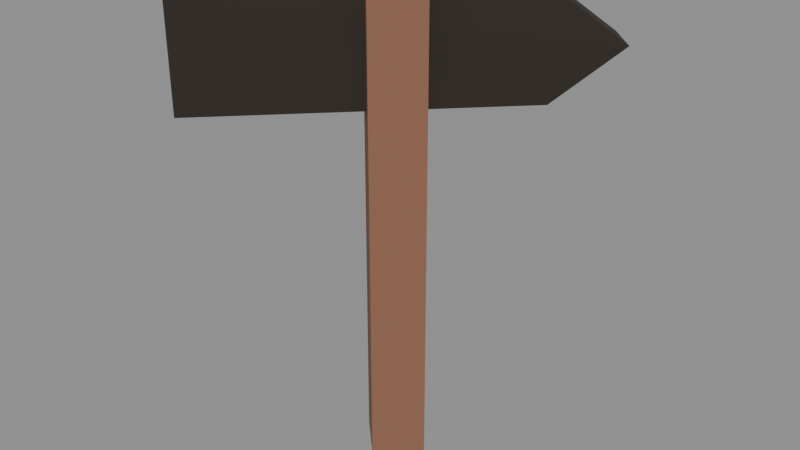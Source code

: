 # Source: church-waymarker.blend  (saved by Blender 5.2.44; exported with 4.5.12 LTS)
import bpy
from mathutils import Matrix  # noqa: F401  (used for matrix-valued properties, if any)

bpy.ops.wm.read_factory_settings(use_empty=True)
scene = bpy.context.scene
scene.name = 'Scene'

# ---- materials (node trees are filled in below, after node groups)
mat_hordetaverntimber = bpy.data.materials.new('HordeTavernTimber')
mat_hordetaverntimber.diffuse_color = (0.25, 0.115, 0.065, 1.0)
mat_hordehearthchar = bpy.data.materials.new('HordeHearthChar')
mat_hordehearthchar.diffuse_color = (0.025, 0.019, 0.013, 1.0)

# ---- material node trees
mat_hordetaverntimber.use_nodes = True; mat_hordetaverntimber.node_tree.nodes.clear()
_N = mat_hordetaverntimber.node_tree.nodes; _L = mat_hordetaverntimber.node_tree.links
n0 = _N.new('ShaderNodeBsdfPrincipled'); n0.name = 'Principled BSDF'; n0.location = (-200, 100)
n0.inputs[0].default_value = (0.25, 0.115, 0.065, 1.0)
n0.inputs[2].default_value = 0.84
n0.inputs[10].default_value = 0.005
n1 = _N.new('ShaderNodeOutputMaterial'); n1.name = 'Material Output'; n1.location = (200, 100)
_L.new(n0.outputs[0], n1.inputs[0])
n1.is_active_output = True
mat_hordehearthchar.use_nodes = True; mat_hordehearthchar.node_tree.nodes.clear()
_N = mat_hordehearthchar.node_tree.nodes; _L = mat_hordehearthchar.node_tree.links
n0 = _N.new('ShaderNodeBsdfPrincipled'); n0.name = 'Principled BSDF'; n0.location = (-200, 100)
n0.inputs[0].default_value = (0.025, 0.019, 0.013, 1.0)
n0.inputs[2].default_value = 0.95
n0.inputs[10].default_value = 0.005
n1 = _N.new('ShaderNodeOutputMaterial'); n1.name = 'Material Output'; n1.location = (200, 100)
_L.new(n0.outputs[0], n1.inputs[0])
n1.is_active_output = True

# ---- meshes
me_b02_waymarker_post = bpy.data.meshes.new('B02_waymarker_post')
me_b02_waymarker_post.from_pydata([(34.65, -81.96, -6.183), (34.79, -82.1, -6.183), (34.65, -82.24, -6.183), (34.51, -82.1, -6.183), (34.65, -81.96, -4.382), (34.79, -82.1, -4.382), (34.65, -82.24, -4.382), (34.51, -82.1, -4.382)], [], [(0, 1, 2, 3), (4, 5, 1, 0), (5, 6, 2, 1), (6, 7, 3, 2), (7, 4, 0, 3), (7, 6, 5, 4)])
_uv = me_b02_waymarker_post.uv_layers.new(name='metre_projection')
_uv.uv.foreach_set('vector', [17.27, -41.0, 17.38, -41.0, 17.38, -41.1, 17.27, -41.1, 17.27, -2.191, 17.38, -2.191, 17.38, -3.091, 17.27, -3.091, -41.0, -2.191, -41.1, -2.191, -41.1, -3.091, -41.0, -3.091, 17.38, -2.191, 17.27, -2.191, 17.27, -3.091, 17.38, -3.091, -41.1, -2.191, -41.0, -2.191, -41.0, -3.091, -41.1, -3.091, 17.27, -41.1, 17.38, -41.1, 17.38, -41.0, 17.27, -41.0])
me_b02_waymarker_post.materials.append(mat_hordetaverntimber)
me_b02_waymarker_post.update()
me_b02_church_arrow_board = bpy.data.meshes.new('B02_church_arrow_board')
me_b02_church_arrow_board.from_pydata([(35.1, -81.46, -4.612), (34.92, -81.65, -4.812), (34.04, -82.52, -4.812), (34.04, -82.52, -4.412), (34.92, -81.65, -4.412), (35.22, -81.58, -4.612), (35.03, -81.76, -4.812), (34.16, -82.64, -4.812), (34.16, -82.64, -4.412), (35.03, -81.76, -4.412)], [], [(0, 1, 2, 3, 4), (9, 8, 7, 6, 5), (1, 0, 5, 6), (2, 1, 6, 7), (3, 2, 7, 8), (4, 3, 8, 9), (0, 4, 9, 5)])
_uv = me_b02_church_arrow_board.uv_layers.new(name='metre_projection')
_uv.uv.foreach_set('vector', [-40.67, -2.306, -40.79, -2.406, -41.42, -2.406, -41.42, -2.206, -40.79, -2.206, -40.79, -2.206, -41.42, -2.206, -41.42, -2.406, -40.79, -2.406, -40.67, -2.306, 17.26, -40.79, 17.26, -40.67, 17.34, -40.67, 17.34, -40.79, 17.26, -41.42, 17.26, -40.79, 17.34, -40.79, 17.34, -41.42, 17.26, -2.206, 17.26, -2.406, 17.34, -2.406, 17.34, -2.206, 17.26, -40.79, 17.26, -41.42, 17.34, -41.42, 17.34, -40.79, 17.26, -40.67, 17.26, -40.79, 17.34, -40.79, 17.34, -40.67])
me_b02_church_arrow_board.materials.append(mat_hordehearthchar)
me_b02_church_arrow_board.update()
me_b02_church_arrow_letters = bpy.data.meshes.new('B02_church_arrow_letters')
me_b02_church_arrow_letters.from_pydata([(34.77, -81.8, -4.482), (34.86, -81.7, -4.482), (34.86, -81.7, -4.516), (34.77, -81.8, -4.516), (34.77, -81.8, -4.482), (34.87, -81.7, -4.482), (34.87, -81.7, -4.516), (34.77, -81.8, -4.516), (34.85, -81.71, -4.475), (34.89, -81.67, -4.547), (34.87, -81.69, -4.568), (34.83, -81.73, -4.496), (34.86, -81.71, -4.475), (34.9, -81.67, -4.547), (34.88, -81.69, -4.568), (34.84, -81.73, -4.496), (34.89, -81.68, -4.527), (34.89, -81.68, -4.696), (34.86, -81.7, -4.696), (34.86, -81.7, -4.527), (34.89, -81.68, -4.527), (34.89, -81.68, -4.696), (34.87, -81.7, -4.696), (34.87, -81.7, -4.527), (34.89, -81.67, -4.676), (34.85, -81.71, -4.748), (34.83, -81.73, -4.727), (34.87, -81.69, -4.655), (34.9, -81.67, -4.676), (34.86, -81.71, -4.748), (34.84, -81.73, -4.727), (34.88, -81.69, -4.655), (34.86, -81.7, -4.741), (34.77, -81.8, -4.741), (34.77, -81.8, -4.707), (34.86, -81.7, -4.707), (34.87, -81.7, -4.741), (34.77, -81.8, -4.741), (34.77, -81.8, -4.707), (34.87, -81.7, -4.707), (34.73, -81.83, -4.741), (34.73, -81.83, -4.482), (34.76, -81.8, -4.482), (34.76, -81.8, -4.741), (34.74, -81.83, -4.741), (34.74, -81.83, -4.482), (34.76, -81.81, -4.482), (34.76, -81.81, -4.741), (34.64, -81.92, -4.741), (34.64, -81.92, -4.482), (34.66, -81.9, -4.482), (34.66, -81.9, -4.741), (34.64, -81.93, -4.741), (34.64, -81.93, -4.482), (34.67, -81.9, -4.482), (34.67, -81.9, -4.741), (34.76, -81.8, -4.629), (34.64, -81.92, -4.629), (34.64, -81.92, -4.595), (34.76, -81.8, -4.595), (34.76, -81.81, -4.629), (34.64, -81.93, -4.629), (34.64, -81.93, -4.595), (34.76, -81.81, -4.595), (34.63, -81.93, -4.482), (34.63, -81.93, -4.692), (34.61, -81.96, -4.692), (34.61, -81.96, -4.482), (34.63, -81.94, -4.482), (34.63, -81.94, -4.692), (34.61, -81.96, -4.692), (34.61, -81.96, -4.482), (34.63, -81.93, -4.67), (34.6, -81.97, -4.748), (34.58, -81.99, -4.729), (34.61, -81.95, -4.651), (34.64, -81.93, -4.67), (34.6, -81.97, -4.748), (34.58, -81.99, -4.729), (34.62, -81.95, -4.651), (34.61, -81.96, -4.741), (34.53, -82.03, -4.741), (34.53, -82.03, -4.707), (34.61, -81.96, -4.707), (34.61, -81.96, -4.741), (34.54, -82.03, -4.741), (34.54, -82.03, -4.707), (34.61, -81.96, -4.707), (34.54, -82.02, -4.748), (34.51, -82.06, -4.67), (34.53, -82.04, -4.651), (34.56, -82.0, -4.729), (34.55, -82.02, -4.748), (34.51, -82.06, -4.67), (34.53, -82.04, -4.651), (34.57, -82.0, -4.729), (34.51, -82.05, -4.692), (34.51, -82.05, -4.482), (34.53, -82.03, -4.482), (34.53, -82.03, -4.692), (34.51, -82.06, -4.692), (34.51, -82.06, -4.482), (34.54, -82.03, -4.482), (34.54, -82.03, -4.692), (34.48, -82.09, -4.741), (34.48, -82.09, -4.482), (34.5, -82.06, -4.482), (34.5, -82.06, -4.741), (34.48, -82.09, -4.741), (34.48, -82.09, -4.482), (34.5, -82.06, -4.482), (34.5, -82.06, -4.741), (34.5, -82.06, -4.516), (34.4, -82.16, -4.516), (34.4, -82.16, -4.482), (34.5, -82.06, -4.482), (34.5, -82.06, -4.516), (34.4, -82.16, -4.516), (34.4, -82.16, -4.482), (34.5, -82.06, -4.482), (34.43, -82.13, -4.499), (34.39, -82.17, -4.552), (34.38, -82.19, -4.529), (34.41, -82.15, -4.475), (34.43, -82.14, -4.499), (34.4, -82.17, -4.552), (34.38, -82.19, -4.529), (34.42, -82.15, -4.475), (34.41, -82.16, -4.511), (34.41, -82.16, -4.604), (34.38, -82.18, -4.604), (34.38, -82.18, -4.511), (34.41, -82.16, -4.511), (34.41, -82.16, -4.604), (34.38, -82.18, -4.604), (34.38, -82.18, -4.511), (34.39, -82.17, -4.563), (34.43, -82.13, -4.61), (34.41, -82.15, -4.636), (34.38, -82.19, -4.588), (34.4, -82.17, -4.563), (34.43, -82.14, -4.61), (34.42, -82.15, -4.636), (34.38, -82.19, -4.588), (34.4, -82.16, -4.595), (34.5, -82.06, -4.595), (34.5, -82.06, -4.629), (34.4, -82.16, -4.629), (34.4, -82.16, -4.595), (34.5, -82.06, -4.595), (34.5, -82.06, -4.629), (34.4, -82.16, -4.629), (34.46, -82.11, -4.605), (34.4, -82.16, -4.747), (34.38, -82.19, -4.73), (34.44, -82.13, -4.588), (34.46, -82.11, -4.605), (34.4, -82.17, -4.747), (34.38, -82.19, -4.73), (34.44, -82.13, -4.588), (34.25, -82.31, -4.482), (34.35, -82.21, -4.482), (34.35, -82.21, -4.516), (34.25, -82.31, -4.516), (34.26, -82.31, -4.482), (34.35, -82.22, -4.482), (34.35, -82.22, -4.516), (34.26, -82.31, -4.516), (34.34, -82.22, -4.475), (34.38, -82.19, -4.547), (34.36, -82.2, -4.568), (34.32, -82.24, -4.496), (34.34, -82.23, -4.475), (34.38, -82.19, -4.547), (34.36, -82.21, -4.568), (34.32, -82.25, -4.496), (34.37, -82.19, -4.527), (34.37, -82.19, -4.696), (34.35, -82.21, -4.696), (34.35, -82.21, -4.527), (34.38, -82.19, -4.527), (34.38, -82.19, -4.696), (34.35, -82.22, -4.696), (34.35, -82.22, -4.527), (34.38, -82.19, -4.676), (34.34, -82.22, -4.748), (34.32, -82.24, -4.727), (34.36, -82.2, -4.655), (34.38, -82.19, -4.676), (34.34, -82.23, -4.748), (34.32, -82.25, -4.727), (34.36, -82.21, -4.655), (34.35, -82.21, -4.741), (34.25, -82.31, -4.741), (34.25, -82.31, -4.707), (34.35, -82.21, -4.707), (34.35, -82.22, -4.741), (34.26, -82.31, -4.741), (34.26, -82.31, -4.707), (34.35, -82.22, -4.707), (34.22, -82.34, -4.741), (34.22, -82.34, -4.482), (34.24, -82.32, -4.482), (34.24, -82.32, -4.741), (34.22, -82.35, -4.741), (34.22, -82.35, -4.482), (34.25, -82.32, -4.482), (34.25, -82.32, -4.741), (34.12, -82.44, -4.741), (34.12, -82.44, -4.482), (34.15, -82.41, -4.482), (34.15, -82.41, -4.741), (34.13, -82.44, -4.741), (34.13, -82.44, -4.482), (34.15, -82.42, -4.482), (34.15, -82.42, -4.741), (34.24, -82.32, -4.629), (34.12, -82.44, -4.629), (34.12, -82.44, -4.595), (34.24, -82.32, -4.595), (34.25, -82.32, -4.629), (34.13, -82.44, -4.629), (34.13, -82.44, -4.595), (34.25, -82.32, -4.595)], [], [(0, 1, 2, 3), (7, 6, 5, 4), (1, 0, 4, 5), (2, 1, 5, 6), (3, 2, 6, 7), (0, 3, 7, 4), (8, 9, 10, 11), (15, 14, 13, 12), (9, 8, 12, 13), (10, 9, 13, 14), (11, 10, 14, 15), (8, 11, 15, 12), (16, 17, 18, 19), (23, 22, 21, 20), (17, 16, 20, 21), (18, 17, 21, 22), (19, 18, 22, 23), (16, 19, 23, 20), (24, 25, 26, 27), (31, 30, 29, 28), (25, 24, 28, 29), (26, 25, 29, 30), (27, 26, 30, 31), (24, 27, 31, 28), (32, 33, 34, 35), (39, 38, 37, 36), (33, 32, 36, 37), (34, 33, 37, 38), (35, 34, 38, 39), (32, 35, 39, 36), (40, 41, 42, 43), (47, 46, 45, 44), (41, 40, 44, 45), (42, 41, 45, 46), (43, 42, 46, 47), (40, 43, 47, 44), (48, 49, 50, 51), (55, 54, 53, 52), (49, 48, 52, 53), (50, 49, 53, 54), (51, 50, 54, 55), (48, 51, 55, 52), (56, 57, 58, 59), (63, 62, 61, 60), (57, 56, 60, 61), (58, 57, 61, 62), (59, 58, 62, 63), (56, 59, 63, 60), (64, 65, 66, 67), (71, 70, 69, 68), (65, 64, 68, 69), (66, 65, 69, 70), (67, 66, 70, 71), (64, 67, 71, 68), (72, 73, 74, 75), (79, 78, 77, 76), (73, 72, 76, 77), (74, 73, 77, 78), (75, 74, 78, 79), (72, 75, 79, 76), (80, 81, 82, 83), (87, 86, 85, 84), (81, 80, 84, 85), (82, 81, 85, 86), (83, 82, 86, 87), (80, 83, 87, 84), (88, 89, 90, 91), (95, 94, 93, 92), (89, 88, 92, 93), (90, 89, 93, 94), (91, 90, 94, 95), (88, 91, 95, 92), (96, 97, 98, 99), (103, 102, 101, 100), (97, 96, 100, 101), (98, 97, 101, 102), (99, 98, 102, 103), (96, 99, 103, 100), (104, 105, 106, 107), (111, 110, 109, 108), (105, 104, 108, 109), (106, 105, 109, 110), (107, 106, 110, 111), (104, 107, 111, 108), (112, 113, 114, 115), (119, 118, 117, 116), (113, 112, 116, 117), (114, 113, 117, 118), (115, 114, 118, 119), (112, 115, 119, 116), (120, 121, 122, 123), (127, 126, 125, 124), (121, 120, 124, 125), (122, 121, 125, 126), (123, 122, 126, 127), (120, 123, 127, 124), (128, 129, 130, 131), (135, 134, 133, 132), (129, 128, 132, 133), (130, 129, 133, 134), (131, 130, 134, 135), (128, 131, 135, 132), (136, 137, 138, 139), (143, 142, 141, 140), (137, 136, 140, 141), (138, 137, 141, 142), (139, 138, 142, 143), (136, 139, 143, 140), (144, 145, 146, 147), (151, 150, 149, 148), (145, 144, 148, 149), (146, 145, 149, 150), (147, 146, 150, 151), (144, 147, 151, 148), (152, 153, 154, 155), (159, 158, 157, 156), (153, 152, 156, 157), (154, 153, 157, 158), (155, 154, 158, 159), (152, 155, 159, 156), (160, 161, 162, 163), (167, 166, 165, 164), (161, 160, 164, 165), (162, 161, 165, 166), (163, 162, 166, 167), (160, 163, 167, 164), (168, 169, 170, 171), (175, 174, 173, 172), (169, 168, 172, 173), (170, 169, 173, 174), (171, 170, 174, 175), (168, 171, 175, 172), (176, 177, 178, 179), (183, 182, 181, 180), (177, 176, 180, 181), (178, 177, 181, 182), (179, 178, 182, 183), (176, 179, 183, 180), (184, 185, 186, 187), (191, 190, 189, 188), (185, 184, 188, 189), (186, 185, 189, 190), (187, 186, 190, 191), (184, 187, 191, 188), (192, 193, 194, 195), (199, 198, 197, 196), (193, 192, 196, 197), (194, 193, 197, 198), (195, 194, 198, 199), (192, 195, 199, 196), (200, 201, 202, 203), (207, 206, 205, 204), (201, 200, 204, 205), (202, 201, 205, 206), (203, 202, 206, 207), (200, 203, 207, 204), (208, 209, 210, 211), (215, 214, 213, 212), (209, 208, 212, 213), (210, 209, 213, 214), (211, 210, 214, 215), (208, 211, 215, 212), (216, 217, 218, 219), (223, 222, 221, 220), (217, 216, 220, 221), (218, 217, 221, 222), (219, 218, 222, 223), (216, 219, 223, 220)])
_uv = me_b02_church_arrow_letters.uv_layers.new(name='metre_projection')
_uv.uv.foreach_set('vector', [-40.9, -2.241, -40.83, -2.241, -40.83, -2.258, -40.9, -2.258, -40.9, -2.258, -40.83, -2.258, -40.83, -2.241, -40.9, -2.241, 17.26, -40.83, 17.26, -40.9, 17.26, -40.9, 17.26, -40.83, 17.26, -2.258, 17.26, -2.241, 17.26, -2.241, 17.26, -2.258, 17.26, -40.9, 17.26, -40.83, 17.26, -40.83, 17.26, -40.9, 17.26, -2.241, 17.26, -2.258, 17.26, -2.258, 17.26, -2.241, -40.84, -2.238, -40.81, -2.274, -40.83, -2.284, -40.85, -2.248, -40.85, -2.248, -40.83, -2.284, -40.81, -2.274, -40.84, -2.238, 17.26, -2.274, 17.26, -2.238, 17.26, -2.238, 17.26, -2.274, 17.26, -40.83, 17.26, -40.81, 17.26, -40.81, 17.26, -40.83, 17.26, -2.248, 17.26, -2.284, 17.26, -2.284, 17.26, -2.248, 17.26, -40.84, 17.26, -40.85, 17.26, -40.85, 17.26, -40.84, -40.82, -2.264, -40.82, -2.348, -40.83, -2.348, -40.83, -2.264, -40.83, -2.264, -40.83, -2.348, -40.82, -2.348, -40.82, -2.264, 17.26, -2.348, 17.26, -2.264, 17.26, -2.264, 17.26, -2.348, 17.26, -40.83, 17.26, -40.82, 17.26, -40.82, 17.26, -40.83, 17.26, -2.264, 17.26, -2.348, 17.26, -2.348, 17.26, -2.264, 17.26, -40.82, 17.26, -40.83, 17.26, -40.83, 17.26, -40.82, -40.81, -2.338, -40.84, -2.374, -40.85, -2.364, -40.83, -2.328, -40.83, -2.328, -40.85, -2.364, -40.84, -2.374, -40.81, -2.338, 17.26, -2.374, 17.26, -2.338, 17.26, -2.338, 17.26, -2.374, 17.26, -40.85, 17.26, -40.84, 17.26, -40.84, 17.26, -40.85, 17.26, -2.328, 17.26, -2.364, 17.26, -2.364, 17.26, -2.328, 17.26, -40.81, 17.26, -40.83, 17.26, -40.83, 17.26, -40.81, -40.83, -2.371, -40.9, -2.371, -40.9, -2.354, -40.83, -2.354, -40.83, -2.354, -40.9, -2.354, -40.9, -2.371, -40.83, -2.371, 17.26, -40.9, 17.26, -40.83, 17.26, -40.83, 17.26, -40.9, 17.26, -2.354, 17.26, -2.371, 17.26, -2.371, 17.26, -2.354, 17.26, -40.83, 17.26, -40.9, 17.26, -40.9, 17.26, -40.83, 17.26, -2.371, 17.26, -2.354, 17.26, -2.354, 17.26, -2.371, -40.92, -2.371, -40.92, -2.241, -40.91, -2.241, -40.91, -2.371, -40.91, -2.371, -40.91, -2.241, -40.92, -2.241, -40.92, -2.371, 17.26, -2.241, 17.26, -2.371, 17.26, -2.371, 17.26, -2.241, 17.26, -40.91, 17.26, -40.92, 17.26, -40.92, 17.26, -40.91, 17.26, -2.371, 17.26, -2.241, 17.26, -2.241, 17.26, -2.371, 17.26, -40.92, 17.26, -40.91, 17.26, -40.91, 17.26, -40.92, -40.99, -2.371, -40.99, -2.241, -40.97, -2.241, -40.97, -2.371, -40.97, -2.371, -40.97, -2.241, -40.99, -2.241, -40.99, -2.371, 17.26, -2.241, 17.26, -2.371, 17.26, -2.371, 17.26, -2.241, 17.26, -40.97, 17.26, -40.99, 17.26, -40.99, 17.26, -40.97, 17.26, -2.371, 17.26, -2.241, 17.26, -2.241, 17.26, -2.371, 17.26, -40.99, 17.26, -40.97, 17.26, -40.97, 17.26, -40.99, -40.91, -2.314, -40.99, -2.314, -40.99, -2.297, -40.91, -2.297, -40.91, -2.297, -40.99, -2.297, -40.99, -2.314, -40.91, -2.314, 17.26, -40.99, 17.26, -40.91, 17.26, -40.91, 17.26, -40.99, 17.26, -2.297, 17.26, -2.314, 17.26, -2.314, 17.26, -2.297, 17.26, -40.91, 17.26, -40.99, 17.26, -40.99, 17.26, -40.91, 17.26, -2.314, 17.26, -2.297, 17.26, -2.297, 17.26, -2.314, -41.0, -2.241, -41.0, -2.346, -41.01, -2.346, -41.01, -2.241, -41.01, -2.241, -41.01, -2.346, -41.0, -2.346, -41.0, -2.241, 17.26, -2.346, 17.26, -2.241, 17.26, -2.241, 17.26, -2.346, 17.26, -41.01, 17.26, -41.0, 17.26, -41.0, 17.26, -41.01, 17.26, -2.241, 17.26, -2.346, 17.26, -2.346, 17.26, -2.241, 17.26, -41.0, 17.26, -41.01, 17.26, -41.01, 17.26, -41.0, -40.99, -2.335, -41.02, -2.374, -41.04, -2.364, -41.01, -2.325, -41.01, -2.325, -41.04, -2.364, -41.02, -2.374, -40.99, -2.335, 17.26, -2.374, 17.26, -2.335, 17.26, -2.335, 17.26, -2.374, 17.26, -41.04, 17.26, -41.02, 17.26, -41.02, 17.26, -41.04, 17.26, -2.325, 17.26, -2.364, 17.26, -2.364, 17.26, -2.325, 17.26, -40.99, 17.26, -41.01, 17.26, -41.01, 17.26, -40.99, -41.01, -2.371, -41.07, -2.371, -41.07, -2.354, -41.01, -2.354, -41.01, -2.354, -41.07, -2.354, -41.07, -2.371, -41.01, -2.371, 17.26, -41.07, 17.26, -41.01, 17.26, -41.01, 17.26, -41.07, 17.26, -2.354, 17.26, -2.371, 17.26, -2.371, 17.26, -2.354, 17.26, -41.01, 17.26, -41.07, 17.26, -41.07, 17.26, -41.01, 17.26, -2.371, 17.26, -2.354, 17.26, -2.354, 17.26, -2.371, -41.06, -2.374, -41.09, -2.335, -41.07, -2.325, -41.05, -2.364, -41.05, -2.364, -41.07, -2.325, -41.09, -2.335, -41.06, -2.374, 17.26, -2.335, 17.26, -2.374, 17.26, -2.374, 17.26, -2.335, 17.26, -41.07, 17.26, -41.09, 17.26, -41.09, 17.26, -41.07, 17.26, -2.364, 17.26, -2.325, 17.26, -2.325, 17.26, -2.364, 17.26, -41.06, 17.26, -41.05, 17.26, -41.05, 17.26, -41.06, -41.08, -2.346, -41.08, -2.241, -41.07, -2.241, -41.07, -2.346, -41.07, -2.346, -41.07, -2.241, -41.08, -2.241, -41.08, -2.346, 17.26, -2.241, 17.26, -2.346, 17.26, -2.346, 17.26, -2.241, 17.26, -41.07, 17.26, -41.08, 17.26, -41.08, 17.26, -41.07, 17.26, -2.346, 17.26, -2.241, 17.26, -2.241, 17.26, -2.346, 17.26, -41.08, 17.26, -41.07, 17.26, -41.07, 17.26, -41.08, -41.11, -2.371, -41.11, -2.241, -41.09, -2.241, -41.09, -2.371, -41.09, -2.371, -41.09, -2.241, -41.11, -2.241, -41.11, -2.371, 17.26, -2.241, 17.26, -2.371, 17.26, -2.371, 17.26, -2.241, 17.26, -41.09, 17.26, -41.11, 17.26, -41.11, 17.26, -41.09, 17.26, -2.371, 17.26, -2.241, 17.26, -2.241, 17.26, -2.371, 17.26, -41.11, 17.26, -41.09, 17.26, -41.09, 17.26, -41.11, -41.09, -2.258, -41.16, -2.258, -41.16, -2.241, -41.09, -2.241, -41.09, -2.241, -41.16, -2.241, -41.16, -2.258, -41.09, -2.258, 17.26, -41.16, 17.26, -41.09, 17.26, -41.09, 17.26, -41.16, 17.26, -2.241, 17.26, -2.258, 17.26, -2.258, 17.26, -2.241, 17.26, -41.09, 17.26, -41.16, 17.26, -41.16, 17.26, -41.09, 17.26, -2.258, 17.26, -2.241, 17.26, -2.241, 17.26, -2.258, -41.14, -2.249, -41.16, -2.276, -41.18, -2.264, -41.15, -2.238, -41.15, -2.238, -41.18, -2.264, -41.16, -2.276, -41.14, -2.249, 17.26, -2.276, 17.26, -2.249, 17.26, -2.249, 17.26, -2.276, 17.26, -41.18, 17.26, -41.16, 17.26, -41.16, 17.26, -41.18, 17.26, -2.238, 17.26, -2.264, 17.26, -2.264, 17.26, -2.238, 17.26, -41.14, 17.26, -41.15, 17.26, -41.15, 17.26, -41.14, -41.16, -2.256, -41.16, -2.302, -41.17, -2.302, -41.17, -2.256, -41.17, -2.256, -41.17, -2.302, -41.16, -2.302, -41.16, -2.256, 17.26, -2.302, 17.26, -2.256, 17.26, -2.256, 17.26, -2.302, 17.26, -41.17, 17.26, -41.16, 17.26, -41.16, 17.26, -41.17, 17.26, -2.256, 17.26, -2.302, 17.26, -2.302, 17.26, -2.256, 17.26, -41.16, 17.26, -41.17, 17.26, -41.17, 17.26, -41.16, -41.17, -2.281, -41.14, -2.305, -41.15, -2.318, -41.18, -2.294, -41.18, -2.294, -41.15, -2.318, -41.14, -2.305, -41.17, -2.281, 17.26, -41.14, 17.26, -41.17, 17.26, -41.17, 17.26, -41.14, 17.26, -2.318, 17.26, -2.305, 17.26, -2.305, 17.26, -2.318, 17.26, -41.18, 17.26, -41.15, 17.26, -41.15, 17.26, -41.18, 17.26, -2.281, 17.26, -2.294, 17.26, -2.294, 17.26, -2.281, -41.16, -2.297, -41.09, -2.297, -41.09, -2.314, -41.16, -2.314, -41.16, -2.314, -41.09, -2.314, -41.09, -2.297, -41.16, -2.297, 17.26, -41.09, 17.26, -41.16, 17.26, -41.16, 17.26, -41.09, 17.26, -2.314, 17.26, -2.297, 17.26, -2.297, 17.26, -2.314, 17.26, -41.16, 17.26, -41.09, 17.26, -41.09, 17.26, -41.16, 17.26, -2.297, 17.26, -2.314, 17.26, -2.314, 17.26, -2.297, -41.12, -2.303, -41.16, -2.374, -41.18, -2.365, -41.14, -2.294, -41.14, -2.294, -41.18, -2.365, -41.16, -2.374, -41.12, -2.303, 17.26, -2.374, 17.26, -2.303, 17.26, -2.303, 17.26, -2.374, 17.26, -41.18, 17.26, -41.16, 17.26, -41.16, 17.26, -41.18, 17.26, -2.294, 17.26, -2.365, 17.26, -2.365, 17.26, -2.294, 17.26, -41.12, 17.26, -41.14, 17.26, -41.14, 17.26, -41.12, -41.26, -2.241, -41.2, -2.241, -41.2, -2.258, -41.26, -2.258, -41.26, -2.258, -41.2, -2.258, -41.2, -2.241, -41.26, -2.241, 17.26, -41.2, 17.26, -41.26, 17.26, -41.26, 17.26, -41.2, 17.26, -2.258, 17.26, -2.241, 17.26, -2.241, 17.26, -2.258, 17.26, -41.26, 17.26, -41.2, 17.26, -41.2, 17.26, -41.26, 17.26, -2.241, 17.26, -2.258, 17.26, -2.258, 17.26, -2.241, -41.2, -2.238, -41.18, -2.274, -41.19, -2.284, -41.22, -2.248, -41.22, -2.248, -41.19, -2.284, -41.18, -2.274, -41.2, -2.238, 17.26, -2.274, 17.26, -2.238, 17.26, -2.238, 17.26, -2.274, 17.26, -41.19, 17.26, -41.18, 17.26, -41.18, 17.26, -41.19, 17.26, -2.248, 17.26, -2.284, 17.26, -2.284, 17.26, -2.248, 17.26, -41.2, 17.26, -41.22, 17.26, -41.22, 17.26, -41.2, -41.18, -2.264, -41.18, -2.348, -41.2, -2.348, -41.2, -2.264, -41.2, -2.264, -41.2, -2.348, -41.18, -2.348, -41.18, -2.264, 17.26, -2.348, 17.26, -2.264, 17.26, -2.264, 17.26, -2.348, 17.26, -41.2, 17.26, -41.18, 17.26, -41.18, 17.26, -41.2, 17.26, -2.264, 17.26, -2.348, 17.26, -2.348, 17.26, -2.264, 17.26, -41.18, 17.26, -41.2, 17.26, -41.2, 17.26, -41.18, -41.18, -2.338, -41.2, -2.374, -41.22, -2.364, -41.19, -2.328, -41.19, -2.328, -41.22, -2.364, -41.2, -2.374, -41.18, -2.338, 17.26, -2.374, 17.26, -2.338, 17.26, -2.338, 17.26, -2.374, 17.26, -41.22, 17.26, -41.2, 17.26, -41.2, 17.26, -41.22, 17.26, -2.328, 17.26, -2.364, 17.26, -2.364, 17.26, -2.328, 17.26, -41.18, 17.26, -41.19, 17.26, -41.19, 17.26, -41.18, -41.2, -2.371, -41.26, -2.371, -41.26, -2.354, -41.2, -2.354, -41.2, -2.354, -41.26, -2.354, -41.26, -2.371, -41.2, -2.371, 17.26, -41.26, 17.26, -41.2, 17.26, -41.2, 17.26, -41.26, 17.26, -2.354, 17.26, -2.371, 17.26, -2.371, 17.26, -2.354, 17.26, -41.2, 17.26, -41.26, 17.26, -41.26, 17.26, -41.2, 17.26, -2.371, 17.26, -2.354, 17.26, -2.354, 17.26, -2.371, -41.29, -2.371, -41.29, -2.241, -41.27, -2.241, -41.27, -2.371, -41.27, -2.371, -41.27, -2.241, -41.29, -2.241, -41.29, -2.371, 17.26, -2.241, 17.26, -2.371, 17.26, -2.371, 17.26, -2.241, 17.26, -41.27, 17.26, -41.29, 17.26, -41.29, 17.26, -41.27, 17.26, -2.371, 17.26, -2.241, 17.26, -2.241, 17.26, -2.371, 17.26, -41.29, 17.26, -41.27, 17.26, -41.27, 17.26, -41.29, -41.36, -2.371, -41.36, -2.241, -41.34, -2.241, -41.34, -2.371, -41.34, -2.371, -41.34, -2.241, -41.36, -2.241, -41.36, -2.371, 17.26, -2.241, 17.26, -2.371, 17.26, -2.371, 17.26, -2.241, 17.26, -41.34, 17.26, -41.36, 17.26, -41.36, 17.26, -41.34, 17.26, -2.371, 17.26, -2.241, 17.26, -2.241, 17.26, -2.371, 17.26, -41.36, 17.26, -41.34, 17.26, -41.34, 17.26, -41.36, -41.27, -2.314, -41.36, -2.314, -41.36, -2.297, -41.27, -2.297, -41.27, -2.297, -41.36, -2.297, -41.36, -2.314, -41.27, -2.314, 17.26, -41.36, 17.26, -41.27, 17.26, -41.27, 17.26, -41.36, 17.26, -2.297, 17.26, -2.314, 17.26, -2.314, 17.26, -2.297, 17.26, -41.27, 17.26, -41.36, 17.26, -41.36, 17.26, -41.27, 17.26, -2.314, 17.26, -2.297, 17.26, -2.297, 17.26, -2.314])
me_b02_church_arrow_letters.materials.append(mat_hordetaverntimber)
me_b02_church_arrow_letters.update()

# ---- objects
ob_b02_waymarker_post = bpy.data.objects.new('B02_waymarker_post', me_b02_waymarker_post)
ob_b02_church_arrow_board = bpy.data.objects.new('B02_church_arrow_board', me_b02_church_arrow_board)
ob_b02_church_arrow_letters = bpy.data.objects.new('B02_church_arrow_letters', me_b02_church_arrow_letters)

# ---- transforms, parenting, visibility, modifiers, constraints
ob_b02_waymarker_post.location = (0.0, 0.0, 0.0)
ob_b02_church_arrow_board.location = (0.0, 0.0, 0.0)
ob_b02_church_arrow_letters.location = (0.0, 0.0, 0.0)

# ---- collection membership
scene.collection.objects.link(ob_b02_waymarker_post)
scene.collection.objects.link(ob_b02_church_arrow_board)
scene.collection.objects.link(ob_b02_church_arrow_letters)

# ---- scene / render settings (as saved in the file)
scene.frame_start = 1; scene.frame_end = 250; scene.frame_set(1)
scene.render.engine = 'BLENDER_EEVEE_NEXT'
scene.render.bake_bias = 0.0
scene.render.bake_samples = 0
scene.render.compositor_device = 'GPU'
scene.eevee.use_volume_custom_range = False
scene.eevee.fast_gi_thickness_near = 0.1
scene.eevee.fast_gi_thickness_far = 0.0
scene.eevee.ray_tracing_options.screen_trace_thickness = 0.1
bpy.context.view_layer.update()

# ---- added for rendering (the .blend has no active camera and no usable light): camera, sun + grey world if the file has none
cam_auto = bpy.data.cameras.new('AutoCamera')
cam_auto.lens = 50.0
cam_auto.sensor_width = 36.0
cam_auto.clip_end = 1000.0
ob_auto_camera = bpy.data.objects.new('AutoCamera', cam_auto)
scene.collection.objects.link(ob_auto_camera)
ob_auto_camera.location = (36.8949, -84.7699, -3.46917)
ob_auto_camera.rotation_euler = (1.09748, -7.21219e-08, 0.694738)
scene.camera = ob_auto_camera
light_auto_sun = bpy.data.lights.new('AutoSun', 'SUN')
light_auto_sun.energy = 3.0
light_auto_sun.angle = 0.0523599
ob_auto_sun = bpy.data.objects.new('AutoSun', light_auto_sun)
scene.collection.objects.link(ob_auto_sun)
ob_auto_sun.rotation_euler = (0.872665, 0.174533, 0.523599)
if scene.world is None:
    world_auto = bpy.data.worlds.new('AutoWorld')
    world_auto.color = (0.3, 0.3, 0.3)
    scene.world = world_auto
bpy.context.view_layer.update()

